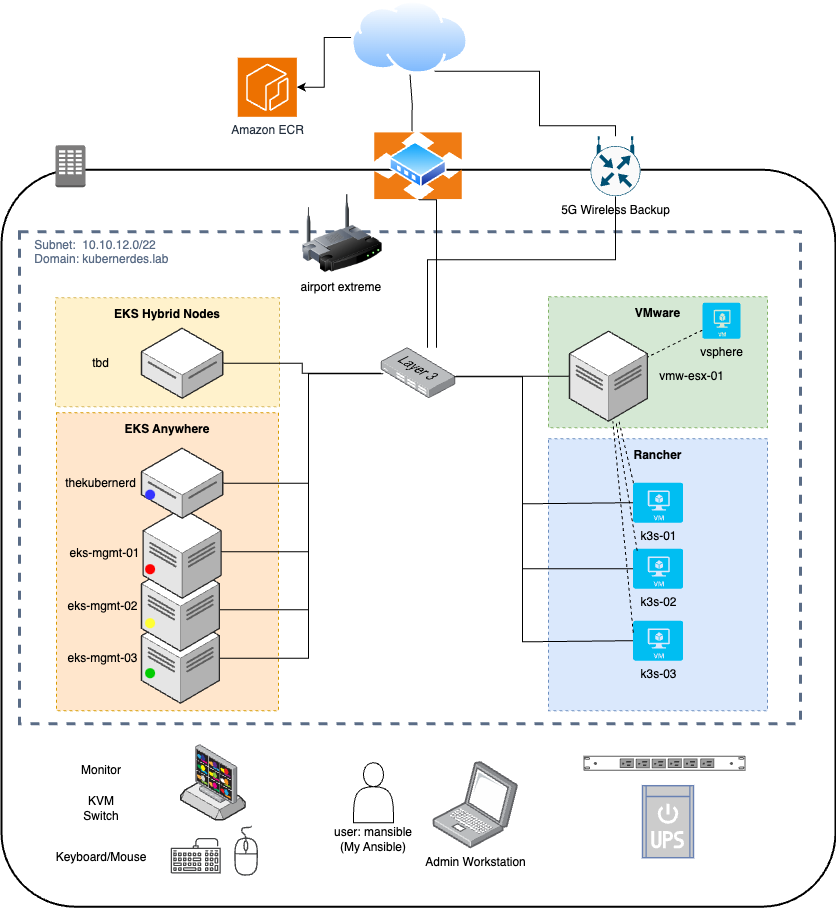

The diagram above was exported from draw.io. Its source (the exported page's mxGraphModel, read from the mxfile embedded in the PNG):
<mxGraphModel dx="3397" dy="2560" grid="0" gridSize="10" guides="1" tooltips="1" connect="1" arrows="1" fold="1" page="1" pageScale="1" pageWidth="1169" pageHeight="827" math="0" shadow="0">
  <root>
    <mxCell id="0" />
    <mxCell id="1" parent="0" />
    <mxCell id="0Et7GLCgUh8ikAjz2a87-7" value="&lt;b&gt;Rancher&lt;/b&gt;" style="outlineConnect=0;html=1;whiteSpace=wrap;fontSize=12;fontStyle=0;strokeColor=#6c8ebf;fillColor=#dae8fc;verticalAlign=top;align=center;dashed=1;spacingTop=3;" vertex="1" parent="1">
      <mxGeometry x="742" y="454.2" width="219" height="272" as="geometry" />
    </mxCell>
    <mxCell id="0Et7GLCgUh8ikAjz2a87-8" value="k3s-01" style="verticalLabelPosition=bottom;html=1;verticalAlign=top;align=center;strokeColor=none;fillColor=#00BEF2;shape=mxgraph.azure.virtual_machine;" vertex="1" parent="1">
      <mxGeometry x="826.5" y="498.2" width="50" height="40" as="geometry" />
    </mxCell>
    <mxCell id="giLpwNqlkb6RfxS4_c0a-1" value="" style="rounded=1;arcSize=10;dashed=0;fillColor=none;gradientColor=none;strokeWidth=2;" parent="1" vertex="1">
      <mxGeometry x="195" y="185.2" width="834" height="737" as="geometry" />
    </mxCell>
    <mxCell id="giLpwNqlkb6RfxS4_c0a-27" value="&amp;nbsp; &amp;nbsp; Subnet:&amp;nbsp; 10.10.12.0/22&lt;br&gt;&amp;nbsp; &amp;nbsp; Domain: kubernerdes.lab" style="fillColor=none;strokeColor=#5A6C86;dashed=1;verticalAlign=top;fontStyle=0;fontColor=#5A6C86;whiteSpace=wrap;html=1;align=left;strokeWidth=3;" parent="1" vertex="1">
      <mxGeometry x="213" y="247.2" width="781" height="492" as="geometry" />
    </mxCell>
    <mxCell id="0Et7GLCgUh8ikAjz2a87-1" value="&lt;b&gt;EKS Hybrid Nodes&lt;/b&gt;" style="outlineConnect=0;html=1;whiteSpace=wrap;fontSize=12;fontStyle=0;strokeColor=#d6b656;fillColor=#fff2cc;verticalAlign=top;align=center;dashed=1;spacingTop=3;" vertex="1" parent="1">
      <mxGeometry x="249" y="313.2" width="224" height="109" as="geometry" />
    </mxCell>
    <mxCell id="zZqlVJ54U7L3CnaIl7Do-32" value="&lt;b&gt;VMware&lt;/b&gt;" style="outlineConnect=0;html=1;whiteSpace=wrap;fontSize=12;fontStyle=0;strokeColor=#82b366;fillColor=#d5e8d4;verticalAlign=top;align=center;dashed=1;spacingTop=3;" parent="1" vertex="1">
      <mxGeometry x="742" y="312.2" width="219" height="131" as="geometry" />
    </mxCell>
    <mxCell id="zZqlVJ54U7L3CnaIl7Do-31" value="&lt;b&gt;EKS Anywhere&lt;/b&gt;" style="outlineConnect=0;html=1;whiteSpace=wrap;fontSize=12;fontStyle=0;strokeColor=#d79b00;fillColor=#ffe6cc;verticalAlign=top;align=center;dashed=1;spacingTop=3;" parent="1" vertex="1">
      <mxGeometry x="250" y="428.2" width="222" height="298" as="geometry" />
    </mxCell>
    <mxCell id="zZqlVJ54U7L3CnaIl7Do-28" value="" style="verticalLabelPosition=bottom;html=1;verticalAlign=top;strokeWidth=1;align=center;outlineConnect=0;dashed=0;outlineConnect=0;shape=mxgraph.aws3d.ebs;fillColor=#ECECEC;strokeColor=#5E5E5E;aspect=fixed;" parent="1" vertex="1">
      <mxGeometry x="374.25" y="793.2" width="64.4" height="42" as="geometry" />
    </mxCell>
    <mxCell id="giLpwNqlkb6RfxS4_c0a-2" value="" style="dashed=0;html=1;shape=mxgraph.aws3.corporate_data_center;fillColor=#7D7C7C;gradientColor=none;dashed=0;" parent="1" vertex="1">
      <mxGeometry x="249" y="160.7" width="30" height="42" as="geometry" />
    </mxCell>
    <mxCell id="bdIBlkpDldWMxM4VtPXu-3" value="" style="edgeStyle=orthogonalEdgeStyle;rounded=0;orthogonalLoop=1;jettySize=auto;html=1;entryX=0.5;entryY=1;entryDx=0;entryDy=0;entryPerimeter=0;endArrow=none;endFill=0;" parent="1" source="giLpwNqlkb6RfxS4_c0a-21" target="bdIBlkpDldWMxM4VtPXu-1" edge="1">
      <mxGeometry relative="1" as="geometry">
        <mxPoint x="739.4" y="347.7" as="targetPoint" />
        <Array as="points">
          <mxPoint x="621" y="275.2" />
          <mxPoint x="809" y="275.2" />
        </Array>
      </mxGeometry>
    </mxCell>
    <mxCell id="giLpwNqlkb6RfxS4_c0a-21" value="" style="image;points=[];aspect=fixed;html=1;align=center;shadow=0;dashed=0;image=img/lib/allied_telesis/switch/Switch_24_port_L3.svg;" parent="1" vertex="1">
      <mxGeometry x="574.8" y="363.2" width="74.4" height="51" as="geometry" />
    </mxCell>
    <mxCell id="giLpwNqlkb6RfxS4_c0a-32" value="" style="edgeStyle=orthogonalEdgeStyle;rounded=0;orthogonalLoop=1;jettySize=auto;html=1;" parent="1" source="giLpwNqlkb6RfxS4_c0a-26" target="giLpwNqlkb6RfxS4_c0a-29" edge="1">
      <mxGeometry relative="1" as="geometry" />
    </mxCell>
    <mxCell id="giLpwNqlkb6RfxS4_c0a-26" value="" style="image;aspect=fixed;perimeter=ellipsePerimeter;html=1;align=center;shadow=0;dashed=0;spacingTop=3;image=img/lib/active_directory/internet_cloud.svg;" parent="1" vertex="1">
      <mxGeometry x="544.77" y="16" width="117.46" height="74" as="geometry" />
    </mxCell>
    <mxCell id="giLpwNqlkb6RfxS4_c0a-31" value="" style="edgeStyle=orthogonalEdgeStyle;rounded=0;orthogonalLoop=1;jettySize=auto;html=1;endArrow=none;endFill=0;exitX=0.426;exitY=-0.022;exitDx=0;exitDy=0;exitPerimeter=0;" parent="1" source="n6KDSuUHy3L_TARxie_m-2" target="giLpwNqlkb6RfxS4_c0a-26" edge="1">
      <mxGeometry relative="1" as="geometry">
        <mxPoint x="670" y="163.2" as="sourcePoint" />
      </mxGeometry>
    </mxCell>
    <mxCell id="giLpwNqlkb6RfxS4_c0a-29" value="Amazon ECR" style="sketch=0;points=[[0,0,0],[0.25,0,0],[0.5,0,0],[0.75,0,0],[1,0,0],[0,1,0],[0.25,1,0],[0.5,1,0],[0.75,1,0],[1,1,0],[0,0.25,0],[0,0.5,0],[0,0.75,0],[1,0.25,0],[1,0.5,0],[1,0.75,0]];outlineConnect=0;fontColor=#232F3E;fillColor=#ED7100;strokeColor=#ffffff;dashed=0;verticalLabelPosition=bottom;verticalAlign=top;align=center;html=1;fontSize=12;fontStyle=0;aspect=fixed;shape=mxgraph.aws4.resourceIcon;resIcon=mxgraph.aws4.ecr;" parent="1" vertex="1">
      <mxGeometry x="431.25" y="73.2" width="59.1" height="59.1" as="geometry" />
    </mxCell>
    <mxCell id="giLpwNqlkb6RfxS4_c0a-30" value="Admin Workstation" style="image;points=[];aspect=fixed;html=1;align=center;shadow=0;dashed=0;image=img/lib/allied_telesis/computer_and_terminals/Laptop.svg;" parent="1" vertex="1">
      <mxGeometry x="626.32" y="777.2" width="85.77" height="87" as="geometry" />
    </mxCell>
    <mxCell id="n6KDSuUHy3L_TARxie_m-1" value="airport extreme&amp;nbsp;" style="image;html=1;image=img/lib/clip_art/networking/Wireless_Router_128x128.png" parent="1" vertex="1">
      <mxGeometry x="496" y="209.2" width="80" height="80" as="geometry" />
    </mxCell>
    <mxCell id="n6KDSuUHy3L_TARxie_m-4" style="edgeStyle=orthogonalEdgeStyle;rounded=0;orthogonalLoop=1;jettySize=auto;html=1;exitX=0.5;exitY=1;exitDx=0;exitDy=0;endArrow=none;endFill=0;" parent="1" source="n6KDSuUHy3L_TARxie_m-2" target="giLpwNqlkb6RfxS4_c0a-21" edge="1">
      <mxGeometry relative="1" as="geometry">
        <Array as="points">
          <mxPoint x="630" y="215.2" />
        </Array>
      </mxGeometry>
    </mxCell>
    <mxCell id="n6KDSuUHy3L_TARxie_m-2" value="" style="image;aspect=fixed;perimeter=ellipsePerimeter;html=1;align=center;shadow=0;dashed=0;spacingTop=3;image=img/lib/active_directory/router.svg;" parent="1" vertex="1">
      <mxGeometry x="567.92" y="148.2" width="88.16" height="67" as="geometry" />
    </mxCell>
    <mxCell id="zZqlVJ54U7L3CnaIl7Do-4" value="" style="rounded=0;orthogonalLoop=1;jettySize=auto;html=1;endArrow=none;endFill=0;dashed=1;" parent="1" source="zZqlVJ54U7L3CnaIl7Do-2" target="zZqlVJ54U7L3CnaIl7Do-3" edge="1">
      <mxGeometry relative="1" as="geometry" />
    </mxCell>
    <mxCell id="zZqlVJ54U7L3CnaIl7Do-2" value="vsphere" style="verticalLabelPosition=bottom;html=1;verticalAlign=top;align=center;strokeColor=none;fillColor=#00BEF2;shape=mxgraph.azure.virtual_machine;" parent="1" vertex="1">
      <mxGeometry x="896" y="318.2" width="38" height="36" as="geometry" />
    </mxCell>
    <mxCell id="0Et7GLCgUh8ikAjz2a87-6" value="" style="edgeStyle=orthogonalEdgeStyle;rounded=0;orthogonalLoop=1;jettySize=auto;html=1;endArrow=none;endFill=0;" edge="1" parent="1" source="zZqlVJ54U7L3CnaIl7Do-3" target="giLpwNqlkb6RfxS4_c0a-21">
      <mxGeometry relative="1" as="geometry">
        <mxPoint x="739" y="388.2" as="targetPoint" />
        <Array as="points">
          <mxPoint x="678" y="391.2" />
          <mxPoint x="678" y="391.2" />
        </Array>
      </mxGeometry>
    </mxCell>
    <mxCell id="zZqlVJ54U7L3CnaIl7Do-3" value="vmw-esx-01" style="verticalLabelPosition=middle;html=1;verticalAlign=middle;strokeWidth=1;align=right;outlineConnect=0;dashed=0;outlineConnect=0;shape=mxgraph.aws3d.dataCenter;strokeColor=#5E5E5E;aspect=fixed;horizontal=1;labelPosition=right;" parent="1" vertex="1">
      <mxGeometry x="763" y="346.7" width="77.96" height="90" as="geometry" />
    </mxCell>
    <mxCell id="zZqlVJ54U7L3CnaIl7Do-15" value="" style="sketch=0;pointerEvents=1;shadow=0;dashed=0;html=1;strokeColor=none;fillColor=#434445;aspect=fixed;labelPosition=center;verticalLabelPosition=bottom;verticalAlign=top;align=center;outlineConnect=0;shape=mxgraph.vvd.keyboard;" parent="1" vertex="1">
      <mxGeometry x="364.25" y="853.45" width="50" height="35.5" as="geometry" />
    </mxCell>
    <mxCell id="zZqlVJ54U7L3CnaIl7Do-16" value="" style="image;points=[];aspect=fixed;html=1;align=center;shadow=0;dashed=0;image=img/lib/allied_telesis/security/DVS_Surveillance_Monitor.svg;" parent="1" vertex="1">
      <mxGeometry x="389.25" y="760.2" width="42" height="60" as="geometry" />
    </mxCell>
    <mxCell id="zZqlVJ54U7L3CnaIl7Do-17" value="" style="sketch=0;pointerEvents=1;shadow=0;dashed=0;html=1;strokeColor=none;fillColor=#434445;aspect=fixed;labelPosition=center;verticalLabelPosition=bottom;verticalAlign=top;align=center;outlineConnect=0;shape=mxgraph.vvd.mouse;" parent="1" vertex="1">
      <mxGeometry x="427.25" y="841.2" width="24.5" height="50" as="geometry" />
    </mxCell>
    <mxCell id="zZqlVJ54U7L3CnaIl7Do-29" value="KVM Switch" style="text;html=1;align=center;verticalAlign=middle;whiteSpace=wrap;rounded=0;" parent="1" vertex="1">
      <mxGeometry x="264.75" y="809.2" width="60" height="30" as="geometry" />
    </mxCell>
    <mxCell id="bdIBlkpDldWMxM4VtPXu-2" value="" style="edgeStyle=orthogonalEdgeStyle;rounded=0;orthogonalLoop=1;jettySize=auto;html=1;entryX=0.75;entryY=1;entryDx=0;entryDy=0;endArrow=none;endFill=0;" parent="1" source="bdIBlkpDldWMxM4VtPXu-1" target="giLpwNqlkb6RfxS4_c0a-26" edge="1">
      <mxGeometry relative="1" as="geometry">
        <mxPoint x="874" y="86.2" as="targetPoint" />
        <Array as="points">
          <mxPoint x="809" y="141.2" />
          <mxPoint x="733" y="141.2" />
        </Array>
      </mxGeometry>
    </mxCell>
    <mxCell id="bdIBlkpDldWMxM4VtPXu-1" value="5G Wireless Backup" style="sketch=0;points=[[0.5,0,0],[1,0.5,0],[0.5,1,0],[0,0.5,0],[0.145,0.145,0],[0.8555,0.145,0],[0.855,0.8555,0],[0.145,0.855,0]];verticalLabelPosition=bottom;html=1;verticalAlign=top;aspect=fixed;align=center;pointerEvents=1;shape=mxgraph.cisco19.rect;prIcon=wireless_router;fillColor=#FAFAFA;strokeColor=#005073;" parent="1" vertex="1">
      <mxGeometry x="784" y="151.7" width="50" height="60" as="geometry" />
    </mxCell>
    <mxCell id="EorF3O7ZFInKPDkzEAc7-2" value="" style="strokeColor=#666666;html=1;labelPosition=right;align=left;spacingLeft=15;shadow=0;dashed=0;outlineConnect=0;shape=mxgraph.rack.dell.power_strip;" parent="1" vertex="1">
      <mxGeometry x="777" y="771.2" width="162" height="15" as="geometry" />
    </mxCell>
    <mxCell id="EorF3O7ZFInKPDkzEAc7-3" value="Monitor" style="text;html=1;align=center;verticalAlign=middle;whiteSpace=wrap;rounded=0;" parent="1" vertex="1">
      <mxGeometry x="264.75" y="771.2" width="60" height="30" as="geometry" />
    </mxCell>
    <mxCell id="EorF3O7ZFInKPDkzEAc7-4" value="Keyboard/Mouse&lt;div&gt;&lt;br&gt;&lt;/div&gt;" style="text;html=1;align=center;verticalAlign=middle;whiteSpace=wrap;rounded=0;" parent="1" vertex="1">
      <mxGeometry x="245" y="865.2" width="99.5" height="30" as="geometry" />
    </mxCell>
    <mxCell id="EorF3O7ZFInKPDkzEAc7-6" value="" style="fontColor=#0066CC;verticalAlign=top;verticalLabelPosition=bottom;labelPosition=center;align=center;html=1;outlineConnect=0;fillColor=#CCCCCC;strokeColor=#6881B3;gradientColor=none;gradientDirection=north;strokeWidth=2;shape=mxgraph.networks.ups_small;" parent="1" vertex="1">
      <mxGeometry x="836" y="801.2" width="51" height="72" as="geometry" />
    </mxCell>
    <mxCell id="0Et7GLCgUh8ikAjz2a87-3" value="" style="edgeStyle=orthogonalEdgeStyle;rounded=0;orthogonalLoop=1;jettySize=auto;html=1;endArrow=none;endFill=0;" edge="1" parent="1" source="0Et7GLCgUh8ikAjz2a87-11" target="giLpwNqlkb6RfxS4_c0a-21">
      <mxGeometry relative="1" as="geometry">
        <mxPoint x="417.8599999999999" y="378.66666666666646" as="sourcePoint" />
      </mxGeometry>
    </mxCell>
    <mxCell id="EorF3O7ZFInKPDkzEAc7-22" value="" style="edgeStyle=orthogonalEdgeStyle;rounded=0;orthogonalLoop=1;jettySize=auto;html=1;endArrow=none;endFill=0;" parent="1" source="EorF3O7ZFInKPDkzEAc7-18" target="giLpwNqlkb6RfxS4_c0a-21" edge="1">
      <mxGeometry relative="1" as="geometry">
        <mxPoint x="516.3499999999999" y="687.2" as="targetPoint" />
        <Array as="points">
          <mxPoint x="502" y="674.2" />
          <mxPoint x="502" y="389.2" />
        </Array>
      </mxGeometry>
    </mxCell>
    <mxCell id="EorF3O7ZFInKPDkzEAc7-18" value="eks-mgmt-03" style="verticalLabelPosition=middle;html=1;verticalAlign=middle;strokeWidth=1;align=center;outlineConnect=0;dashed=0;outlineConnect=0;shape=mxgraph.aws3d.dataCenter;strokeColor=#5E5E5E;aspect=fixed;horizontal=1;labelPosition=left;" parent="1" vertex="1">
      <mxGeometry x="335" y="628.7" width="77.96" height="90" as="geometry" />
    </mxCell>
    <mxCell id="EorF3O7ZFInKPDkzEAc7-23" value="" style="edgeStyle=orthogonalEdgeStyle;rounded=0;orthogonalLoop=1;jettySize=auto;html=1;endArrow=none;endFill=0;" parent="1" source="EorF3O7ZFInKPDkzEAc7-17" target="giLpwNqlkb6RfxS4_c0a-21" edge="1">
      <mxGeometry relative="1" as="geometry">
        <mxPoint x="596" y="399.2" as="targetPoint" />
        <Array as="points">
          <mxPoint x="502" y="625.2" />
          <mxPoint x="502" y="389.2" />
        </Array>
      </mxGeometry>
    </mxCell>
    <mxCell id="EorF3O7ZFInKPDkzEAc7-17" value="eks-mgmt-02" style="verticalLabelPosition=middle;html=1;verticalAlign=middle;strokeWidth=1;align=center;outlineConnect=0;dashed=0;outlineConnect=0;shape=mxgraph.aws3d.dataCenter;strokeColor=#5E5E5E;aspect=fixed;horizontal=1;labelPosition=left;" parent="1" vertex="1">
      <mxGeometry x="335" y="576.7" width="77.96" height="90" as="geometry" />
    </mxCell>
    <mxCell id="EorF3O7ZFInKPDkzEAc7-21" value="" style="edgeStyle=orthogonalEdgeStyle;rounded=0;orthogonalLoop=1;jettySize=auto;html=1;endArrow=none;endFill=0;" parent="1" source="EorF3O7ZFInKPDkzEAc7-14" target="giLpwNqlkb6RfxS4_c0a-21" edge="1">
      <mxGeometry relative="1" as="geometry">
        <mxPoint x="517.98" y="582.2" as="targetPoint" />
        <Array as="points">
          <mxPoint x="502" y="567.2" />
          <mxPoint x="502" y="389.2" />
        </Array>
      </mxGeometry>
    </mxCell>
    <mxCell id="EorF3O7ZFInKPDkzEAc7-14" value="eks-mgmt-01" style="verticalLabelPosition=middle;html=1;verticalAlign=middle;strokeWidth=1;align=center;outlineConnect=0;dashed=0;outlineConnect=0;shape=mxgraph.aws3d.dataCenter;strokeColor=#5E5E5E;aspect=fixed;horizontal=1;labelPosition=left;" parent="1" vertex="1">
      <mxGeometry x="336.63" y="523.7" width="77.96" height="90" as="geometry" />
    </mxCell>
    <mxCell id="EorF3O7ZFInKPDkzEAc7-27" value="" style="shape=ellipse;fillColor=#00CC00;strokeColor=none;html=1;sketch=0;direction=south;" parent="1" vertex="1">
      <mxGeometry x="338.61" y="683.7" width="10" height="10" as="geometry" />
    </mxCell>
    <mxCell id="EorF3O7ZFInKPDkzEAc7-28" value="" style="shape=ellipse;fillColor=#FFFF33;strokeColor=none;html=1;sketch=0;" parent="1" vertex="1">
      <mxGeometry x="338.61" y="633.7" width="10" height="10" as="geometry" />
    </mxCell>
    <mxCell id="EorF3O7ZFInKPDkzEAc7-31" value="" style="shape=ellipse;fillColor=#FF0000;strokeColor=none;html=1;sketch=0;" parent="1" vertex="1">
      <mxGeometry x="338.61" y="579.7" width="10" height="10" as="geometry" />
    </mxCell>
    <mxCell id="EorF3O7ZFInKPDkzEAc7-32" value="" style="shape=ellipse;fillColor=#0065FF;strokeColor=none;html=1;sketch=0;" parent="1" vertex="1">
      <mxGeometry x="338.61" y="501.7" width="10" height="10" as="geometry" />
    </mxCell>
    <mxCell id="PSCPDOY8fNSchIrvInZT-1" style="edgeStyle=orthogonalEdgeStyle;rounded=0;orthogonalLoop=1;jettySize=auto;html=1;exitX=0.5;exitY=1;exitDx=0;exitDy=0;" parent="1" source="zZqlVJ54U7L3CnaIl7Do-31" target="zZqlVJ54U7L3CnaIl7Do-31" edge="1">
      <mxGeometry relative="1" as="geometry" />
    </mxCell>
    <mxCell id="AER7El__-jBt-qoN5j7D-3" value="" style="shape=actor;whiteSpace=wrap;html=1;" parent="1" vertex="1">
      <mxGeometry x="547" y="778.2" width="40" height="60" as="geometry" />
    </mxCell>
    <mxCell id="AER7El__-jBt-qoN5j7D-4" value="user: mansible&lt;br&gt;(My Ansible)" style="text;html=1;align=center;verticalAlign=middle;whiteSpace=wrap;rounded=0;" parent="1" vertex="1">
      <mxGeometry x="526" y="840.2" width="82" height="30" as="geometry" />
    </mxCell>
    <mxCell id="0Et7GLCgUh8ikAjz2a87-12" style="edgeStyle=orthogonalEdgeStyle;rounded=0;orthogonalLoop=1;jettySize=auto;html=1;exitX=0;exitY=0.5;exitDx=0;exitDy=0;exitPerimeter=0;endArrow=none;endFill=0;" edge="1" parent="1" source="0Et7GLCgUh8ikAjz2a87-8" target="giLpwNqlkb6RfxS4_c0a-21">
      <mxGeometry relative="1" as="geometry">
        <Array as="points">
          <mxPoint x="716" y="519.2" />
          <mxPoint x="716" y="392.2" />
        </Array>
      </mxGeometry>
    </mxCell>
    <mxCell id="0Et7GLCgUh8ikAjz2a87-19" style="rounded=0;orthogonalLoop=1;jettySize=auto;html=1;exitX=0.01;exitY=0.01;exitDx=0;exitDy=0;exitPerimeter=0;endArrow=none;endFill=0;dashed=1;" edge="1" parent="1" source="0Et7GLCgUh8ikAjz2a87-8" target="zZqlVJ54U7L3CnaIl7Do-3">
      <mxGeometry relative="1" as="geometry" />
    </mxCell>
    <mxCell id="0Et7GLCgUh8ikAjz2a87-9" value="k3s-02" style="verticalLabelPosition=bottom;html=1;verticalAlign=top;align=center;strokeColor=none;fillColor=#00BEF2;shape=mxgraph.azure.virtual_machine;" vertex="1" parent="1">
      <mxGeometry x="826.5" y="564.2" width="50" height="40" as="geometry" />
    </mxCell>
    <mxCell id="0Et7GLCgUh8ikAjz2a87-13" style="edgeStyle=orthogonalEdgeStyle;rounded=0;orthogonalLoop=1;jettySize=auto;html=1;exitX=0;exitY=0.5;exitDx=0;exitDy=0;exitPerimeter=0;endArrow=none;endFill=0;" edge="1" parent="1" source="0Et7GLCgUh8ikAjz2a87-10" target="giLpwNqlkb6RfxS4_c0a-21">
      <mxGeometry relative="1" as="geometry">
        <Array as="points">
          <mxPoint x="716" y="657.2" />
          <mxPoint x="716" y="392.2" />
        </Array>
      </mxGeometry>
    </mxCell>
    <mxCell id="0Et7GLCgUh8ikAjz2a87-10" value="k3s-03" style="verticalLabelPosition=bottom;html=1;verticalAlign=top;align=center;strokeColor=none;fillColor=#00BEF2;shape=mxgraph.azure.virtual_machine;" vertex="1" parent="1">
      <mxGeometry x="826.5" y="636.2" width="50" height="40" as="geometry" />
    </mxCell>
    <mxCell id="0Et7GLCgUh8ikAjz2a87-11" value="tbd" style="verticalLabelPosition=middle;html=1;verticalAlign=middle;strokeWidth=1;align=center;outlineConnect=0;dashed=0;outlineConnect=0;shape=mxgraph.aws3d.dataServer;strokeColor=#5E5E5E;aspect=fixed;labelPosition=left;" vertex="1" parent="1">
      <mxGeometry x="334.99" y="343.7" width="81.23" height="70" as="geometry" />
    </mxCell>
    <mxCell id="0Et7GLCgUh8ikAjz2a87-15" style="edgeStyle=orthogonalEdgeStyle;rounded=0;orthogonalLoop=1;jettySize=auto;html=1;exitX=0;exitY=0.5;exitDx=0;exitDy=0;exitPerimeter=0;entryX=0.978;entryY=0.534;entryDx=0;entryDy=0;entryPerimeter=0;endArrow=none;endFill=0;" edge="1" parent="1" source="0Et7GLCgUh8ikAjz2a87-9" target="giLpwNqlkb6RfxS4_c0a-21">
      <mxGeometry relative="1" as="geometry">
        <Array as="points">
          <mxPoint x="716" y="584.2" />
          <mxPoint x="716" y="392.2" />
          <mxPoint x="648" y="392.2" />
        </Array>
      </mxGeometry>
    </mxCell>
    <mxCell id="0Et7GLCgUh8ikAjz2a87-17" value="" style="edgeStyle=orthogonalEdgeStyle;rounded=0;orthogonalLoop=1;jettySize=auto;html=1;entryX=0.026;entryY=0.51;entryDx=0;entryDy=0;entryPerimeter=0;endArrow=none;endFill=0;" edge="1" parent="1" source="giLpwNqlkb6RfxS4_c0a-9" target="giLpwNqlkb6RfxS4_c0a-21">
      <mxGeometry relative="1" as="geometry">
        <Array as="points">
          <mxPoint x="502" y="499.2" />
          <mxPoint x="502" y="389.2" />
        </Array>
      </mxGeometry>
    </mxCell>
    <mxCell id="giLpwNqlkb6RfxS4_c0a-9" value="thekubernerd" style="verticalLabelPosition=middle;html=1;verticalAlign=middle;strokeWidth=1;align=center;outlineConnect=0;dashed=0;outlineConnect=0;shape=mxgraph.aws3d.dataServer;strokeColor=#5E5E5E;aspect=fixed;labelPosition=left;" parent="1" vertex="1">
      <mxGeometry x="335" y="463.7" width="81.23" height="70" as="geometry" />
    </mxCell>
    <mxCell id="0Et7GLCgUh8ikAjz2a87-18" value="" style="shape=ellipse;fillColor=#3333FF;strokeColor=none;html=1;sketch=0;" vertex="1" parent="1">
      <mxGeometry x="338.61" y="505.2" width="10" height="10" as="geometry" />
    </mxCell>
    <mxCell id="0Et7GLCgUh8ikAjz2a87-20" style="rounded=0;orthogonalLoop=1;jettySize=auto;html=1;exitX=0.084;exitY=0.053;exitDx=0;exitDy=0;exitPerimeter=0;endArrow=none;endFill=0;dashed=1;" edge="1" parent="1" source="0Et7GLCgUh8ikAjz2a87-9" target="zZqlVJ54U7L3CnaIl7Do-3">
      <mxGeometry relative="1" as="geometry">
        <mxPoint x="837" y="508.2" as="sourcePoint" />
        <mxPoint x="823" y="447.2" as="targetPoint" />
      </mxGeometry>
    </mxCell>
    <mxCell id="0Et7GLCgUh8ikAjz2a87-21" style="rounded=0;orthogonalLoop=1;jettySize=auto;html=1;exitX=0.005;exitY=0.298;exitDx=0;exitDy=0;exitPerimeter=0;endArrow=none;endFill=0;dashed=1;" edge="1" parent="1" source="0Et7GLCgUh8ikAjz2a87-10" target="zZqlVJ54U7L3CnaIl7Do-3">
      <mxGeometry relative="1" as="geometry">
        <mxPoint x="841" y="576.2" as="sourcePoint" />
        <mxPoint x="819" y="447.2" as="targetPoint" />
      </mxGeometry>
    </mxCell>
  </root>
</mxGraphModel>